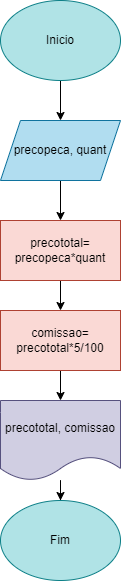

The diagram above was exported from draw.io. Its source (the exported page's mxGraphModel, read from the mxfile embedded in the PNG):
<mxGraphModel dx="1114" dy="616" grid="1" gridSize="10" guides="1" tooltips="1" connect="1" arrows="1" fold="1" page="1" pageScale="1" pageWidth="827" pageHeight="1169" math="0" shadow="0">
  <root>
    <mxCell id="0" />
    <mxCell id="1" parent="0" />
    <mxCell id="FU_XR2rLVl-4TN8dqiZL-3" value="" style="edgeStyle=orthogonalEdgeStyle;rounded=0;orthogonalLoop=1;jettySize=auto;html=1;" edge="1" parent="1" source="FU_XR2rLVl-4TN8dqiZL-1" target="FU_XR2rLVl-4TN8dqiZL-2">
      <mxGeometry relative="1" as="geometry" />
    </mxCell>
    <mxCell id="FU_XR2rLVl-4TN8dqiZL-1" value="Inicio" style="ellipse;whiteSpace=wrap;html=1;fillColor=#b0e3e6;strokeColor=#0e8088;" vertex="1" parent="1">
      <mxGeometry x="340" y="20" width="120" height="80" as="geometry" />
    </mxCell>
    <mxCell id="FU_XR2rLVl-4TN8dqiZL-5" value="" style="edgeStyle=orthogonalEdgeStyle;rounded=0;orthogonalLoop=1;jettySize=auto;html=1;" edge="1" parent="1" source="FU_XR2rLVl-4TN8dqiZL-2" target="FU_XR2rLVl-4TN8dqiZL-4">
      <mxGeometry relative="1" as="geometry" />
    </mxCell>
    <mxCell id="FU_XR2rLVl-4TN8dqiZL-2" value="precopeca, quant" style="shape=parallelogram;perimeter=parallelogramPerimeter;whiteSpace=wrap;html=1;fixedSize=1;fillColor=#b1ddf0;strokeColor=#10739e;" vertex="1" parent="1">
      <mxGeometry x="340" y="140" width="120" height="60" as="geometry" />
    </mxCell>
    <mxCell id="FU_XR2rLVl-4TN8dqiZL-9" value="" style="edgeStyle=orthogonalEdgeStyle;rounded=0;orthogonalLoop=1;jettySize=auto;html=1;" edge="1" parent="1" source="FU_XR2rLVl-4TN8dqiZL-4" target="FU_XR2rLVl-4TN8dqiZL-8">
      <mxGeometry relative="1" as="geometry" />
    </mxCell>
    <mxCell id="FU_XR2rLVl-4TN8dqiZL-4" value="precototal= precopeca*quant" style="whiteSpace=wrap;html=1;fillColor=#fad9d5;strokeColor=#ae4132;" vertex="1" parent="1">
      <mxGeometry x="340" y="240" width="120" height="60" as="geometry" />
    </mxCell>
    <mxCell id="FU_XR2rLVl-4TN8dqiZL-11" value="" style="edgeStyle=orthogonalEdgeStyle;rounded=0;orthogonalLoop=1;jettySize=auto;html=1;" edge="1" parent="1" source="FU_XR2rLVl-4TN8dqiZL-8" target="FU_XR2rLVl-4TN8dqiZL-10">
      <mxGeometry relative="1" as="geometry" />
    </mxCell>
    <mxCell id="FU_XR2rLVl-4TN8dqiZL-8" value="comissao= precototal*5/100" style="whiteSpace=wrap;html=1;fillColor=#fad9d5;strokeColor=#ae4132;" vertex="1" parent="1">
      <mxGeometry x="340" y="330" width="120" height="60" as="geometry" />
    </mxCell>
    <mxCell id="FU_XR2rLVl-4TN8dqiZL-13" value="" style="edgeStyle=orthogonalEdgeStyle;rounded=0;orthogonalLoop=1;jettySize=auto;html=1;" edge="1" parent="1" source="FU_XR2rLVl-4TN8dqiZL-10" target="FU_XR2rLVl-4TN8dqiZL-12">
      <mxGeometry relative="1" as="geometry" />
    </mxCell>
    <mxCell id="FU_XR2rLVl-4TN8dqiZL-10" value="precototal, comissao" style="shape=document;whiteSpace=wrap;html=1;boundedLbl=1;fillColor=#d0cee2;strokeColor=#56517e;" vertex="1" parent="1">
      <mxGeometry x="340" y="420" width="120" height="80" as="geometry" />
    </mxCell>
    <mxCell id="FU_XR2rLVl-4TN8dqiZL-12" value="Fim" style="ellipse;whiteSpace=wrap;html=1;fillColor=#b0e3e6;strokeColor=#0e8088;" vertex="1" parent="1">
      <mxGeometry x="340" y="520" width="120" height="80" as="geometry" />
    </mxCell>
  </root>
</mxGraphModel>